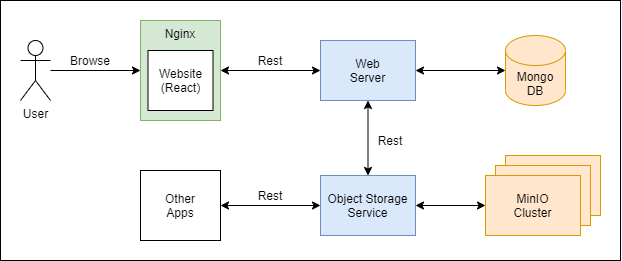

The diagram above was exported from draw.io. Its source (the exported page's mxGraphModel, read from the mxfile embedded in the PNG):
<mxGraphModel dx="1166" dy="559" grid="1" gridSize="10" guides="1" tooltips="1" connect="1" arrows="1" fold="1" page="1" pageScale="1" pageWidth="850" pageHeight="1100" math="0" shadow="0">
  <root>
    <mxCell id="0" />
    <mxCell id="1" parent="0" />
    <mxCell id="2" value="" style="rounded=0;whiteSpace=wrap;html=1;" vertex="1" parent="1">
      <mxGeometry x="50" y="90" width="620" height="260" as="geometry" />
    </mxCell>
    <mxCell id="3" value="MinIO&lt;br&gt;Cluster" style="rounded=0;whiteSpace=wrap;html=1;fillColor=#ffe6cc;strokeColor=#d79b00;" vertex="1" parent="1">
      <mxGeometry x="555" y="245" width="95" height="60" as="geometry" />
    </mxCell>
    <mxCell id="4" value="MinIO&lt;br&gt;Cluster" style="rounded=0;whiteSpace=wrap;html=1;fillColor=#ffe6cc;strokeColor=#d79b00;" vertex="1" parent="1">
      <mxGeometry x="545" y="255" width="95" height="60" as="geometry" />
    </mxCell>
    <mxCell id="5" value="Nginx" style="rounded=0;whiteSpace=wrap;html=1;verticalAlign=top;fillColor=#d5e8d4;strokeColor=#82b366;" vertex="1" parent="1">
      <mxGeometry x="190" y="110" width="80" height="100" as="geometry" />
    </mxCell>
    <mxCell id="6" value="Website&lt;br&gt;(React)" style="rounded=0;whiteSpace=wrap;html=1;" vertex="1" parent="1">
      <mxGeometry x="197.5" y="140" width="65" height="60" as="geometry" />
    </mxCell>
    <mxCell id="7" value="Object Storage&lt;br&gt;Service" style="rounded=0;whiteSpace=wrap;html=1;fillColor=#dae8fc;strokeColor=#6c8ebf;" vertex="1" parent="1">
      <mxGeometry x="370" y="265" width="95" height="60" as="geometry" />
    </mxCell>
    <mxCell id="8" value="User" style="shape=umlActor;verticalLabelPosition=bottom;verticalAlign=top;html=1;outlineConnect=0;" vertex="1" parent="1">
      <mxGeometry x="70" y="130" width="30" height="60" as="geometry" />
    </mxCell>
    <mxCell id="9" value="" style="endArrow=classic;html=1;entryX=0;entryY=0.5;entryDx=0;entryDy=0;" edge="1" source="8" target="5" parent="1">
      <mxGeometry width="50" height="50" relative="1" as="geometry">
        <mxPoint x="450" y="300" as="sourcePoint" />
        <mxPoint x="500" y="250" as="targetPoint" />
      </mxGeometry>
    </mxCell>
    <mxCell id="10" value="Browse" style="text;html=1;strokeColor=none;fillColor=none;align=center;verticalAlign=middle;whiteSpace=wrap;rounded=0;" vertex="1" parent="1">
      <mxGeometry x="120" y="140" width="40" height="20" as="geometry" />
    </mxCell>
    <mxCell id="11" value="MinIO&lt;br&gt;Cluster" style="rounded=0;whiteSpace=wrap;html=1;fillColor=#ffe6cc;strokeColor=#d79b00;" vertex="1" parent="1">
      <mxGeometry x="535" y="265" width="95" height="60" as="geometry" />
    </mxCell>
    <mxCell id="12" value="" style="endArrow=classic;startArrow=classic;html=1;entryX=0;entryY=0.5;entryDx=0;entryDy=0;" edge="1" source="7" target="11" parent="1">
      <mxGeometry width="50" height="50" relative="1" as="geometry">
        <mxPoint x="395" y="290" as="sourcePoint" />
        <mxPoint x="445" y="240" as="targetPoint" />
      </mxGeometry>
    </mxCell>
    <mxCell id="13" value="Rest" style="text;html=1;strokeColor=none;fillColor=none;align=center;verticalAlign=middle;whiteSpace=wrap;rounded=0;" vertex="1" parent="1">
      <mxGeometry x="300" y="140" width="40" height="20" as="geometry" />
    </mxCell>
    <mxCell id="14" value="Other&lt;br&gt;Apps" style="rounded=0;whiteSpace=wrap;html=1;" vertex="1" parent="1">
      <mxGeometry x="190" y="260" width="80" height="70" as="geometry" />
    </mxCell>
    <mxCell id="15" value="" style="endArrow=classic;startArrow=classic;html=1;exitX=1;exitY=0.5;exitDx=0;exitDy=0;entryX=0;entryY=0.5;entryDx=0;entryDy=0;" edge="1" source="14" target="7" parent="1">
      <mxGeometry width="50" height="50" relative="1" as="geometry">
        <mxPoint x="410" y="260" as="sourcePoint" />
        <mxPoint x="460" y="210" as="targetPoint" />
      </mxGeometry>
    </mxCell>
    <mxCell id="16" value="Rest" style="text;html=1;strokeColor=none;fillColor=none;align=center;verticalAlign=middle;whiteSpace=wrap;rounded=0;" vertex="1" parent="1">
      <mxGeometry x="300" y="275" width="40" height="20" as="geometry" />
    </mxCell>
    <mxCell id="17" value="Web&lt;br&gt;Server" style="rounded=0;whiteSpace=wrap;html=1;fillColor=#dae8fc;strokeColor=#6c8ebf;" vertex="1" parent="1">
      <mxGeometry x="370" y="130" width="95" height="60" as="geometry" />
    </mxCell>
    <mxCell id="18" value="Mongo&lt;br&gt;DB" style="shape=cylinder3;whiteSpace=wrap;html=1;boundedLbl=1;backgroundOutline=1;size=15;fillColor=#ffe6cc;strokeColor=#d79b00;" vertex="1" parent="1">
      <mxGeometry x="555" y="125" width="60" height="70" as="geometry" />
    </mxCell>
    <mxCell id="19" value="" style="endArrow=classic;startArrow=classic;html=1;entryX=0;entryY=0.5;entryDx=0;entryDy=0;entryPerimeter=0;exitX=1;exitY=0.5;exitDx=0;exitDy=0;" edge="1" source="17" target="18" parent="1">
      <mxGeometry width="50" height="50" relative="1" as="geometry">
        <mxPoint x="410" y="250" as="sourcePoint" />
        <mxPoint x="460" y="200" as="targetPoint" />
      </mxGeometry>
    </mxCell>
    <mxCell id="20" value="" style="endArrow=classic;startArrow=classic;html=1;exitX=1;exitY=0.5;exitDx=0;exitDy=0;entryX=0;entryY=0.5;entryDx=0;entryDy=0;" edge="1" source="5" target="17" parent="1">
      <mxGeometry width="50" height="50" relative="1" as="geometry">
        <mxPoint x="410" y="250" as="sourcePoint" />
        <mxPoint x="460" y="200" as="targetPoint" />
      </mxGeometry>
    </mxCell>
    <mxCell id="21" value="" style="endArrow=classic;startArrow=classic;html=1;entryX=0.5;entryY=1;entryDx=0;entryDy=0;exitX=0.5;exitY=0;exitDx=0;exitDy=0;" edge="1" source="7" target="17" parent="1">
      <mxGeometry width="50" height="50" relative="1" as="geometry">
        <mxPoint x="410" y="250" as="sourcePoint" />
        <mxPoint x="460" y="200" as="targetPoint" />
      </mxGeometry>
    </mxCell>
    <mxCell id="22" value="Rest" style="text;html=1;strokeColor=none;fillColor=none;align=center;verticalAlign=middle;whiteSpace=wrap;rounded=0;" vertex="1" parent="1">
      <mxGeometry x="420" y="220" width="40" height="20" as="geometry" />
    </mxCell>
  </root>
</mxGraphModel>